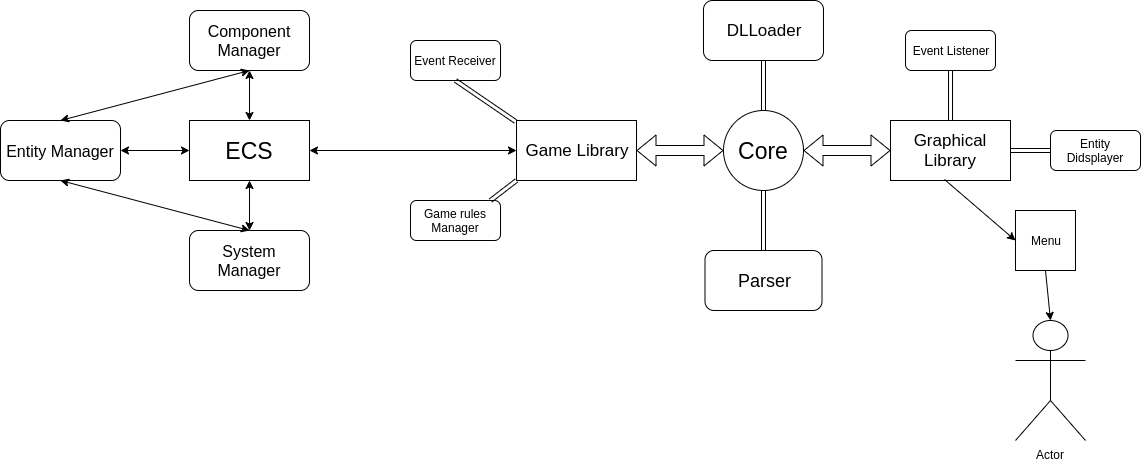

The diagram above was exported from draw.io. Its source (the exported page's mxGraphModel, read from the mxfile embedded in the PNG):
<mxGraphModel dx="2235" dy="632" grid="1" gridSize="10" guides="1" tooltips="1" connect="1" arrows="1" fold="1" page="1" pageScale="1" pageWidth="827" pageHeight="1169" math="0" shadow="0">
  <root>
    <mxCell id="0" />
    <mxCell id="1" parent="0" />
    <mxCell id="Hb8VGBXqDvOKdGDYHb9t-1" value="&lt;font style=&quot;font-size: 23px&quot;&gt;Core&lt;/font&gt;" style="ellipse;whiteSpace=wrap;html=1;aspect=fixed;" vertex="1" parent="1">
      <mxGeometry x="373" y="240" width="80" height="80" as="geometry" />
    </mxCell>
    <mxCell id="Hb8VGBXqDvOKdGDYHb9t-2" value="&lt;font style=&quot;font-size: 17px&quot;&gt;DLLoader&lt;/font&gt;" style="rounded=1;whiteSpace=wrap;html=1;" vertex="1" parent="1">
      <mxGeometry x="353" y="130" width="120" height="60" as="geometry" />
    </mxCell>
    <mxCell id="Hb8VGBXqDvOKdGDYHb9t-3" value="" style="shape=link;html=1;entryX=0.5;entryY=1;entryDx=0;entryDy=0;exitX=0.5;exitY=0;exitDx=0;exitDy=0;" edge="1" parent="1" source="Hb8VGBXqDvOKdGDYHb9t-1" target="Hb8VGBXqDvOKdGDYHb9t-2">
      <mxGeometry width="50" height="50" relative="1" as="geometry">
        <mxPoint x="350" y="390" as="sourcePoint" />
        <mxPoint x="400" y="340" as="targetPoint" />
      </mxGeometry>
    </mxCell>
    <mxCell id="Hb8VGBXqDvOKdGDYHb9t-4" value="&lt;font style=&quot;font-size: 17px&quot;&gt;Graphical Library&lt;/font&gt;" style="rounded=0;whiteSpace=wrap;html=1;" vertex="1" parent="1">
      <mxGeometry x="540" y="250" width="120" height="60" as="geometry" />
    </mxCell>
    <mxCell id="Hb8VGBXqDvOKdGDYHb9t-6" value="&lt;font style=&quot;font-size: 17px&quot;&gt;Game Library&lt;/font&gt;" style="rounded=0;whiteSpace=wrap;html=1;" vertex="1" parent="1">
      <mxGeometry x="166" y="250" width="120" height="60" as="geometry" />
    </mxCell>
    <mxCell id="Hb8VGBXqDvOKdGDYHb9t-9" value="" style="shape=flexArrow;endArrow=classic;startArrow=classic;html=1;entryX=0;entryY=0.5;entryDx=0;entryDy=0;exitX=1;exitY=0.5;exitDx=0;exitDy=0;" edge="1" parent="1" source="Hb8VGBXqDvOKdGDYHb9t-1" target="Hb8VGBXqDvOKdGDYHb9t-4">
      <mxGeometry width="50" height="50" relative="1" as="geometry">
        <mxPoint x="460" y="310" as="sourcePoint" />
        <mxPoint x="510" y="260" as="targetPoint" />
      </mxGeometry>
    </mxCell>
    <mxCell id="Hb8VGBXqDvOKdGDYHb9t-10" value="" style="shape=flexArrow;endArrow=classic;startArrow=classic;html=1;entryX=0;entryY=0.5;entryDx=0;entryDy=0;exitX=1;exitY=0.5;exitDx=0;exitDy=0;" edge="1" parent="1" source="Hb8VGBXqDvOKdGDYHb9t-6" target="Hb8VGBXqDvOKdGDYHb9t-1">
      <mxGeometry width="50" height="50" relative="1" as="geometry">
        <mxPoint x="310" y="310" as="sourcePoint" />
        <mxPoint x="360" y="260" as="targetPoint" />
      </mxGeometry>
    </mxCell>
    <mxCell id="Hb8VGBXqDvOKdGDYHb9t-11" value="Actor" style="shape=umlActor;verticalLabelPosition=bottom;labelBackgroundColor=#ffffff;verticalAlign=top;html=1;outlineConnect=0;" vertex="1" parent="1">
      <mxGeometry x="665" y="450" width="70" height="120" as="geometry" />
    </mxCell>
    <mxCell id="Hb8VGBXqDvOKdGDYHb9t-18" value="Menu" style="whiteSpace=wrap;html=1;aspect=fixed;" vertex="1" parent="1">
      <mxGeometry x="665" y="340" width="60" height="60" as="geometry" />
    </mxCell>
    <mxCell id="Hb8VGBXqDvOKdGDYHb9t-19" value="Event Listener" style="rounded=1;whiteSpace=wrap;html=1;" vertex="1" parent="1">
      <mxGeometry x="555" y="160" width="90" height="40" as="geometry" />
    </mxCell>
    <mxCell id="Hb8VGBXqDvOKdGDYHb9t-20" value="Entity Didsplayer" style="rounded=1;whiteSpace=wrap;html=1;" vertex="1" parent="1">
      <mxGeometry x="700" y="260" width="90" height="40" as="geometry" />
    </mxCell>
    <mxCell id="Hb8VGBXqDvOKdGDYHb9t-21" value="" style="shape=link;html=1;entryX=0.5;entryY=1;entryDx=0;entryDy=0;exitX=0.5;exitY=0;exitDx=0;exitDy=0;" edge="1" parent="1" source="Hb8VGBXqDvOKdGDYHb9t-4" target="Hb8VGBXqDvOKdGDYHb9t-19">
      <mxGeometry width="50" height="50" relative="1" as="geometry">
        <mxPoint x="170" y="620" as="sourcePoint" />
        <mxPoint x="220" y="570" as="targetPoint" />
      </mxGeometry>
    </mxCell>
    <mxCell id="Hb8VGBXqDvOKdGDYHb9t-22" value="" style="shape=link;html=1;entryX=0;entryY=0.5;entryDx=0;entryDy=0;exitX=1;exitY=0.5;exitDx=0;exitDy=0;" edge="1" parent="1" source="Hb8VGBXqDvOKdGDYHb9t-4" target="Hb8VGBXqDvOKdGDYHb9t-20">
      <mxGeometry width="50" height="50" relative="1" as="geometry">
        <mxPoint x="170" y="620" as="sourcePoint" />
        <mxPoint x="220" y="570" as="targetPoint" />
      </mxGeometry>
    </mxCell>
    <mxCell id="Hb8VGBXqDvOKdGDYHb9t-25" value="" style="endArrow=classic;html=1;exitX=0.45;exitY=0.983;exitDx=0;exitDy=0;exitPerimeter=0;entryX=0;entryY=0.5;entryDx=0;entryDy=0;" edge="1" parent="1" source="Hb8VGBXqDvOKdGDYHb9t-4" target="Hb8VGBXqDvOKdGDYHb9t-18">
      <mxGeometry width="50" height="50" relative="1" as="geometry">
        <mxPoint x="170" y="620" as="sourcePoint" />
        <mxPoint x="681" y="350" as="targetPoint" />
      </mxGeometry>
    </mxCell>
    <mxCell id="Hb8VGBXqDvOKdGDYHb9t-26" value="" style="endArrow=classic;html=1;entryX=0.5;entryY=0;entryDx=0;entryDy=0;entryPerimeter=0;exitX=0.5;exitY=1;exitDx=0;exitDy=0;" edge="1" parent="1" source="Hb8VGBXqDvOKdGDYHb9t-18" target="Hb8VGBXqDvOKdGDYHb9t-11">
      <mxGeometry width="50" height="50" relative="1" as="geometry">
        <mxPoint x="170" y="620" as="sourcePoint" />
        <mxPoint x="220" y="570" as="targetPoint" />
      </mxGeometry>
    </mxCell>
    <mxCell id="Hb8VGBXqDvOKdGDYHb9t-27" value="&lt;font style=&quot;font-size: 18px&quot;&gt;Parser&lt;/font&gt;" style="rounded=1;whiteSpace=wrap;html=1;" vertex="1" parent="1">
      <mxGeometry x="354.5" y="380" width="117" height="60" as="geometry" />
    </mxCell>
    <mxCell id="Hb8VGBXqDvOKdGDYHb9t-28" value="" style="shape=link;html=1;entryX=0.5;entryY=1;entryDx=0;entryDy=0;exitX=0.5;exitY=0;exitDx=0;exitDy=0;" edge="1" parent="1" source="Hb8VGBXqDvOKdGDYHb9t-27" target="Hb8VGBXqDvOKdGDYHb9t-1">
      <mxGeometry width="50" height="50" relative="1" as="geometry">
        <mxPoint x="170" y="620" as="sourcePoint" />
        <mxPoint x="220" y="570" as="targetPoint" />
      </mxGeometry>
    </mxCell>
    <mxCell id="Hb8VGBXqDvOKdGDYHb9t-29" value="&lt;font style=&quot;font-size: 23px&quot;&gt;ECS&lt;/font&gt;" style="rounded=0;whiteSpace=wrap;html=1;" vertex="1" parent="1">
      <mxGeometry x="-161" y="250" width="120" height="60" as="geometry" />
    </mxCell>
    <mxCell id="Hb8VGBXqDvOKdGDYHb9t-31" value="" style="endArrow=classic;startArrow=classic;html=1;entryX=0;entryY=0.5;entryDx=0;entryDy=0;exitX=1;exitY=0.5;exitDx=0;exitDy=0;" edge="1" parent="1" source="Hb8VGBXqDvOKdGDYHb9t-29" target="Hb8VGBXqDvOKdGDYHb9t-6">
      <mxGeometry width="50" height="50" relative="1" as="geometry">
        <mxPoint x="90" y="310" as="sourcePoint" />
        <mxPoint x="140" y="260" as="targetPoint" />
      </mxGeometry>
    </mxCell>
    <mxCell id="Hb8VGBXqDvOKdGDYHb9t-32" value="&lt;font style=&quot;font-size: 16px&quot;&gt;Component Manager&lt;/font&gt;" style="rounded=1;whiteSpace=wrap;html=1;" vertex="1" parent="1">
      <mxGeometry x="-161" y="140" width="120" height="60" as="geometry" />
    </mxCell>
    <mxCell id="Hb8VGBXqDvOKdGDYHb9t-33" value="&lt;font style=&quot;font-size: 16px&quot;&gt;Entity Manager&lt;/font&gt;" style="rounded=1;whiteSpace=wrap;html=1;" vertex="1" parent="1">
      <mxGeometry x="-350" y="250" width="120" height="60" as="geometry" />
    </mxCell>
    <mxCell id="Hb8VGBXqDvOKdGDYHb9t-34" value="&lt;font style=&quot;font-size: 16px&quot;&gt;System Manager&lt;br&gt;&lt;/font&gt;" style="rounded=1;whiteSpace=wrap;html=1;" vertex="1" parent="1">
      <mxGeometry x="-161" y="360" width="120" height="60" as="geometry" />
    </mxCell>
    <mxCell id="Hb8VGBXqDvOKdGDYHb9t-35" value="" style="endArrow=classic;startArrow=classic;html=1;entryX=0;entryY=0.5;entryDx=0;entryDy=0;exitX=1;exitY=0.5;exitDx=0;exitDy=0;" edge="1" parent="1" source="Hb8VGBXqDvOKdGDYHb9t-33" target="Hb8VGBXqDvOKdGDYHb9t-29">
      <mxGeometry width="50" height="50" relative="1" as="geometry">
        <mxPoint x="-240" y="300" as="sourcePoint" />
        <mxPoint x="-190" y="250" as="targetPoint" />
      </mxGeometry>
    </mxCell>
    <mxCell id="Hb8VGBXqDvOKdGDYHb9t-36" value="" style="endArrow=classic;startArrow=classic;html=1;entryX=0.5;entryY=1;entryDx=0;entryDy=0;exitX=0.5;exitY=0;exitDx=0;exitDy=0;" edge="1" parent="1" source="Hb8VGBXqDvOKdGDYHb9t-34" target="Hb8VGBXqDvOKdGDYHb9t-29">
      <mxGeometry width="50" height="50" relative="1" as="geometry">
        <mxPoint x="-420" y="230" as="sourcePoint" />
        <mxPoint x="-370" y="180" as="targetPoint" />
      </mxGeometry>
    </mxCell>
    <mxCell id="Hb8VGBXqDvOKdGDYHb9t-37" value="" style="endArrow=classic;startArrow=classic;html=1;exitX=0.5;exitY=1;exitDx=0;exitDy=0;" edge="1" parent="1" source="Hb8VGBXqDvOKdGDYHb9t-32" target="Hb8VGBXqDvOKdGDYHb9t-29">
      <mxGeometry width="50" height="50" relative="1" as="geometry">
        <mxPoint x="-450" y="270" as="sourcePoint" />
        <mxPoint x="-160" y="280" as="targetPoint" />
      </mxGeometry>
    </mxCell>
    <mxCell id="Hb8VGBXqDvOKdGDYHb9t-38" value="" style="endArrow=classic;startArrow=classic;html=1;entryX=0.5;entryY=1;entryDx=0;entryDy=0;exitX=0.5;exitY=0;exitDx=0;exitDy=0;" edge="1" parent="1" source="Hb8VGBXqDvOKdGDYHb9t-33" target="Hb8VGBXqDvOKdGDYHb9t-32">
      <mxGeometry width="50" height="50" relative="1" as="geometry">
        <mxPoint x="-410" y="240" as="sourcePoint" />
        <mxPoint x="-360" y="190" as="targetPoint" />
      </mxGeometry>
    </mxCell>
    <mxCell id="Hb8VGBXqDvOKdGDYHb9t-39" value="" style="endArrow=classic;startArrow=classic;html=1;entryX=0.5;entryY=0;entryDx=0;entryDy=0;exitX=0.5;exitY=1;exitDx=0;exitDy=0;" edge="1" parent="1" source="Hb8VGBXqDvOKdGDYHb9t-33" target="Hb8VGBXqDvOKdGDYHb9t-34">
      <mxGeometry width="50" height="50" relative="1" as="geometry">
        <mxPoint x="-370" y="380" as="sourcePoint" />
        <mxPoint x="-320" y="330" as="targetPoint" />
      </mxGeometry>
    </mxCell>
    <mxCell id="Hb8VGBXqDvOKdGDYHb9t-42" value="Event Receiver" style="rounded=1;whiteSpace=wrap;html=1;" vertex="1" parent="1">
      <mxGeometry x="60" y="170" width="90" height="40" as="geometry" />
    </mxCell>
    <mxCell id="Hb8VGBXqDvOKdGDYHb9t-45" value="" style="shape=link;html=1;entryX=0.5;entryY=1;entryDx=0;entryDy=0;exitX=-0.008;exitY=0.017;exitDx=0;exitDy=0;exitPerimeter=0;" edge="1" parent="1" source="Hb8VGBXqDvOKdGDYHb9t-6" target="Hb8VGBXqDvOKdGDYHb9t-42">
      <mxGeometry width="50" height="50" relative="1" as="geometry">
        <mxPoint x="80" y="270" as="sourcePoint" />
        <mxPoint x="130" y="220" as="targetPoint" />
      </mxGeometry>
    </mxCell>
    <mxCell id="Hb8VGBXqDvOKdGDYHb9t-46" value="Game rules Manager" style="rounded=1;whiteSpace=wrap;html=1;" vertex="1" parent="1">
      <mxGeometry x="60" y="330" width="90" height="40" as="geometry" />
    </mxCell>
    <mxCell id="Hb8VGBXqDvOKdGDYHb9t-47" value="" style="shape=link;html=1;entryX=0;entryY=1;entryDx=0;entryDy=0;entryPerimeter=0;" edge="1" parent="1" target="Hb8VGBXqDvOKdGDYHb9t-6">
      <mxGeometry width="50" height="50" relative="1" as="geometry">
        <mxPoint x="140" y="330" as="sourcePoint" />
        <mxPoint x="230" y="340" as="targetPoint" />
      </mxGeometry>
    </mxCell>
  </root>
</mxGraphModel>